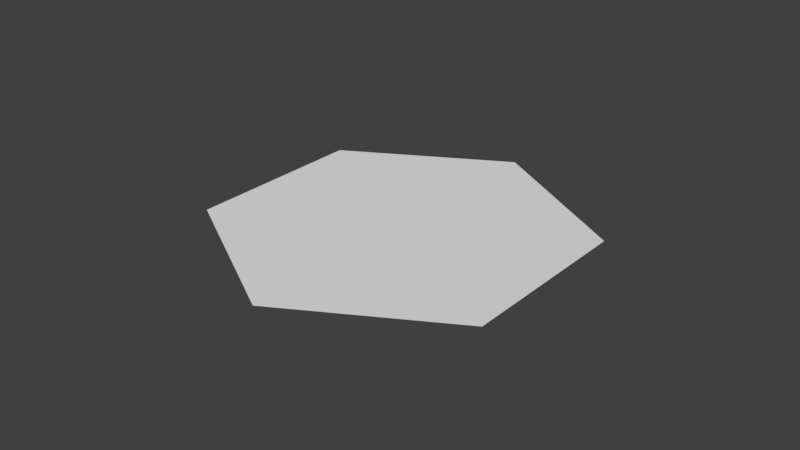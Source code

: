 # Source: Generic_Tree_01.blend  (saved by Blender 2.77.0; exported with 4.5.12 LTS)
import bpy
from mathutils import Matrix  # noqa: F401  (used for matrix-valued properties, if any)

bpy.ops.wm.read_factory_settings(use_empty=True)
scene = bpy.context.scene
scene.name = 'Scene'

# ---- collections
col_collection_1 = bpy.data.collections.new('Collection 1'); scene.collection.children.link(col_collection_1)

# ---- world
world_world = bpy.data.worlds.new('World'); scene.world = world_world
world_world.color = (0.05088, 0.05088, 0.05088)
world_world.use_sun_shadow = False
world_world.sun_shadow_jitter_overblur = 0.0
world_world.cycles.sampling_method = 'MANUAL'

# ---- meshes
me_cylinder_016 = bpy.data.meshes.new('Cylinder.016')
me_cylinder_016.from_pydata([(6.765, 5.267, -1.0), (4.544, 14.52, -1.0), (-4.583, 17.23, -1.0), (-11.49, 10.68, -1.0), (-9.268, 1.42, -1.0), (-0.1409, -1.285, -1.0)], [], [(1, 2, 3, 0), (4, 5, 0, 3)])
me_cylinder_016.use_remesh_preserve_volume = False
me_cylinder_016.use_remesh_preserve_attributes = False
me_cylinder_016.use_mirror_vertex_groups = False
me_cylinder_016.update()

# ---- objects
ob_tree = bpy.data.objects.new('Tree', me_cylinder_016)

# ---- transforms, parenting, visibility, modifiers, constraints
ob_tree.location = (0.7324, 0.4758, 1.0)
ob_tree.rotation_euler = (0.0, -0.0, 1.859)
ob_tree.scale = (0.105, 0.105, 1.0)
ob_tree.lineart.crease_threshold = 0.0

# ---- collection membership
col_collection_1.objects.link(ob_tree)

# ---- scene / render settings (as saved in the file)
scene.frame_start = 1; scene.frame_end = 250; scene.frame_set(1)
scene.render.engine = 'BLENDER_EEVEE_NEXT'
scene.render.resolution_percentage = 50
scene.render.dither_intensity = 0.0
scene.cycles.use_denoising = False
scene.cycles.samples = 128
scene.cycles.sampling_pattern = 'TABULATED_SOBOL'
scene.cycles.light_sampling_threshold = 0.0
scene.cycles.use_adaptive_sampling = False
scene.cycles.use_light_tree = False
scene.cycles.blur_glossy = 0.0
scene.cycles.sample_clamp_indirect = 0.0
scene.view_settings.view_transform = 'Standard'
bpy.context.view_layer.update()

# ---- added for rendering (the .blend has no active camera and no usable light): camera, sun
cam_auto = bpy.data.cameras.new('AutoCamera')
cam_auto.lens = 50.0
cam_auto.sensor_width = 36.0
cam_auto.clip_end = 1000.0
ob_auto_camera = bpy.data.objects.new('AutoCamera', cam_auto)
scene.collection.objects.link(ob_auto_camera)
ob_auto_camera.location = (3.14075, -3.7689, 2.5126)
ob_auto_camera.rotation_euler = (1.09748, -7.21219e-08, 0.694738)
scene.camera = ob_auto_camera
light_auto_sun = bpy.data.lights.new('AutoSun', 'SUN')
light_auto_sun.energy = 3.0
light_auto_sun.angle = 0.0523599
ob_auto_sun = bpy.data.objects.new('AutoSun', light_auto_sun)
scene.collection.objects.link(ob_auto_sun)
ob_auto_sun.rotation_euler = (0.872665, 0.174533, 0.523599)
bpy.context.view_layer.update()
